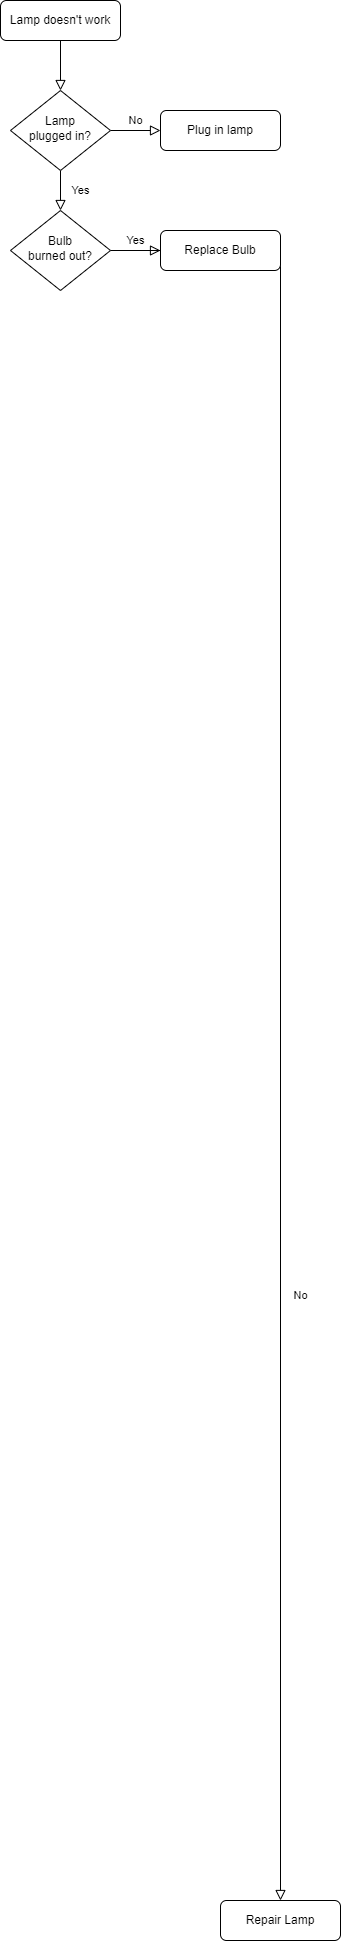

The diagram above was exported from draw.io. Its source (the exported page's mxGraphModel, read from the mxfile embedded in the PNG):
<mxGraphModel dx="6295" dy="3430" grid="1" gridSize="10" guides="1" tooltips="1" connect="1" arrows="1" fold="1" page="1" pageScale="1" pageWidth="827" pageHeight="1169" math="0" shadow="0">
  <root>
    <mxCell id="WIyWlLk6GJQsqaUBKTNV-0" />
    <mxCell id="WIyWlLk6GJQsqaUBKTNV-1" parent="WIyWlLk6GJQsqaUBKTNV-0" />
    <mxCell id="WIyWlLk6GJQsqaUBKTNV-2" value="" style="rounded=0;html=1;jettySize=auto;orthogonalLoop=1;fontSize=11;endArrow=block;endFill=0;endSize=8;strokeWidth=1;shadow=0;labelBackgroundColor=none;edgeStyle=orthogonalEdgeStyle;" parent="WIyWlLk6GJQsqaUBKTNV-1" source="WIyWlLk6GJQsqaUBKTNV-3" target="WIyWlLk6GJQsqaUBKTNV-6" edge="1">
      <mxGeometry relative="1" as="geometry" />
    </mxCell>
    <mxCell id="WIyWlLk6GJQsqaUBKTNV-3" value="Lamp doesn't work" style="rounded=1;whiteSpace=wrap;html=1;fontSize=12;glass=0;strokeWidth=1;shadow=0;" parent="WIyWlLk6GJQsqaUBKTNV-1" vertex="1">
      <mxGeometry x="160" y="80" width="120" height="40" as="geometry" />
    </mxCell>
    <mxCell id="WIyWlLk6GJQsqaUBKTNV-4" value="Yes" style="rounded=0;html=1;jettySize=auto;orthogonalLoop=1;fontSize=11;endArrow=block;endFill=0;endSize=8;strokeWidth=1;shadow=0;labelBackgroundColor=none;edgeStyle=orthogonalEdgeStyle;" parent="WIyWlLk6GJQsqaUBKTNV-1" source="WIyWlLk6GJQsqaUBKTNV-6" target="WIyWlLk6GJQsqaUBKTNV-10" edge="1">
      <mxGeometry y="20" relative="1" as="geometry">
        <mxPoint as="offset" />
      </mxGeometry>
    </mxCell>
    <mxCell id="WIyWlLk6GJQsqaUBKTNV-5" value="No" style="edgeStyle=orthogonalEdgeStyle;rounded=0;html=1;jettySize=auto;orthogonalLoop=1;fontSize=11;endArrow=block;endFill=0;endSize=8;strokeWidth=1;shadow=0;labelBackgroundColor=none;" parent="WIyWlLk6GJQsqaUBKTNV-1" source="WIyWlLk6GJQsqaUBKTNV-6" target="WIyWlLk6GJQsqaUBKTNV-7" edge="1">
      <mxGeometry y="10" relative="1" as="geometry">
        <mxPoint as="offset" />
      </mxGeometry>
    </mxCell>
    <mxCell id="WIyWlLk6GJQsqaUBKTNV-6" value="Lamp&lt;br&gt;plugged in?" style="rhombus;whiteSpace=wrap;html=1;shadow=0;fontFamily=Helvetica;fontSize=12;align=center;strokeWidth=1;spacing=6;spacingTop=-4;" parent="WIyWlLk6GJQsqaUBKTNV-1" vertex="1">
      <mxGeometry x="170" y="170" width="100" height="80" as="geometry" />
    </mxCell>
    <mxCell id="WIyWlLk6GJQsqaUBKTNV-7" value="Plug in lamp" style="rounded=1;whiteSpace=wrap;html=1;fontSize=12;glass=0;strokeWidth=1;shadow=0;" parent="WIyWlLk6GJQsqaUBKTNV-1" vertex="1">
      <mxGeometry x="320" y="190" width="120" height="40" as="geometry" />
    </mxCell>
    <mxCell id="WIyWlLk6GJQsqaUBKTNV-8" value="No" style="rounded=0;html=1;jettySize=auto;orthogonalLoop=1;fontSize=11;endArrow=block;endFill=0;endSize=8;strokeWidth=1;shadow=0;labelBackgroundColor=none;edgeStyle=orthogonalEdgeStyle;" parent="WIyWlLk6GJQsqaUBKTNV-1" source="WIyWlLk6GJQsqaUBKTNV-10" target="WIyWlLk6GJQsqaUBKTNV-11" edge="1">
      <mxGeometry x="0.3333" y="20" relative="1" as="geometry">
        <mxPoint as="offset" />
      </mxGeometry>
    </mxCell>
    <mxCell id="WIyWlLk6GJQsqaUBKTNV-9" value="Yes" style="edgeStyle=orthogonalEdgeStyle;rounded=0;html=1;jettySize=auto;orthogonalLoop=1;fontSize=11;endArrow=block;endFill=0;endSize=8;strokeWidth=1;shadow=0;labelBackgroundColor=none;" parent="WIyWlLk6GJQsqaUBKTNV-1" source="WIyWlLk6GJQsqaUBKTNV-10" target="WIyWlLk6GJQsqaUBKTNV-12" edge="1">
      <mxGeometry y="10" relative="1" as="geometry">
        <mxPoint as="offset" />
      </mxGeometry>
    </mxCell>
    <mxCell id="WIyWlLk6GJQsqaUBKTNV-10" value="Bulb&lt;br&gt;burned out?" style="rhombus;whiteSpace=wrap;html=1;shadow=0;fontFamily=Helvetica;fontSize=12;align=center;strokeWidth=1;spacing=6;spacingTop=-4;" parent="WIyWlLk6GJQsqaUBKTNV-1" vertex="1">
      <mxGeometry x="170" y="290" width="100" height="80" as="geometry" />
    </mxCell>
    <mxCell id="WIyWlLk6GJQsqaUBKTNV-11" value="Repair Lamp" style="rounded=1;whiteSpace=wrap;html=1;fontSize=12;glass=0;strokeWidth=1;shadow=0;" parent="WIyWlLk6GJQsqaUBKTNV-1" vertex="1">
      <mxGeometry x="380" y="1980" width="120" height="40" as="geometry" />
    </mxCell>
    <mxCell id="WIyWlLk6GJQsqaUBKTNV-12" value="Replace Bulb" style="rounded=1;whiteSpace=wrap;html=1;fontSize=12;glass=0;strokeWidth=1;shadow=0;" parent="WIyWlLk6GJQsqaUBKTNV-1" vertex="1">
      <mxGeometry x="320" y="310" width="120" height="40" as="geometry" />
    </mxCell>
  </root>
</mxGraphModel>